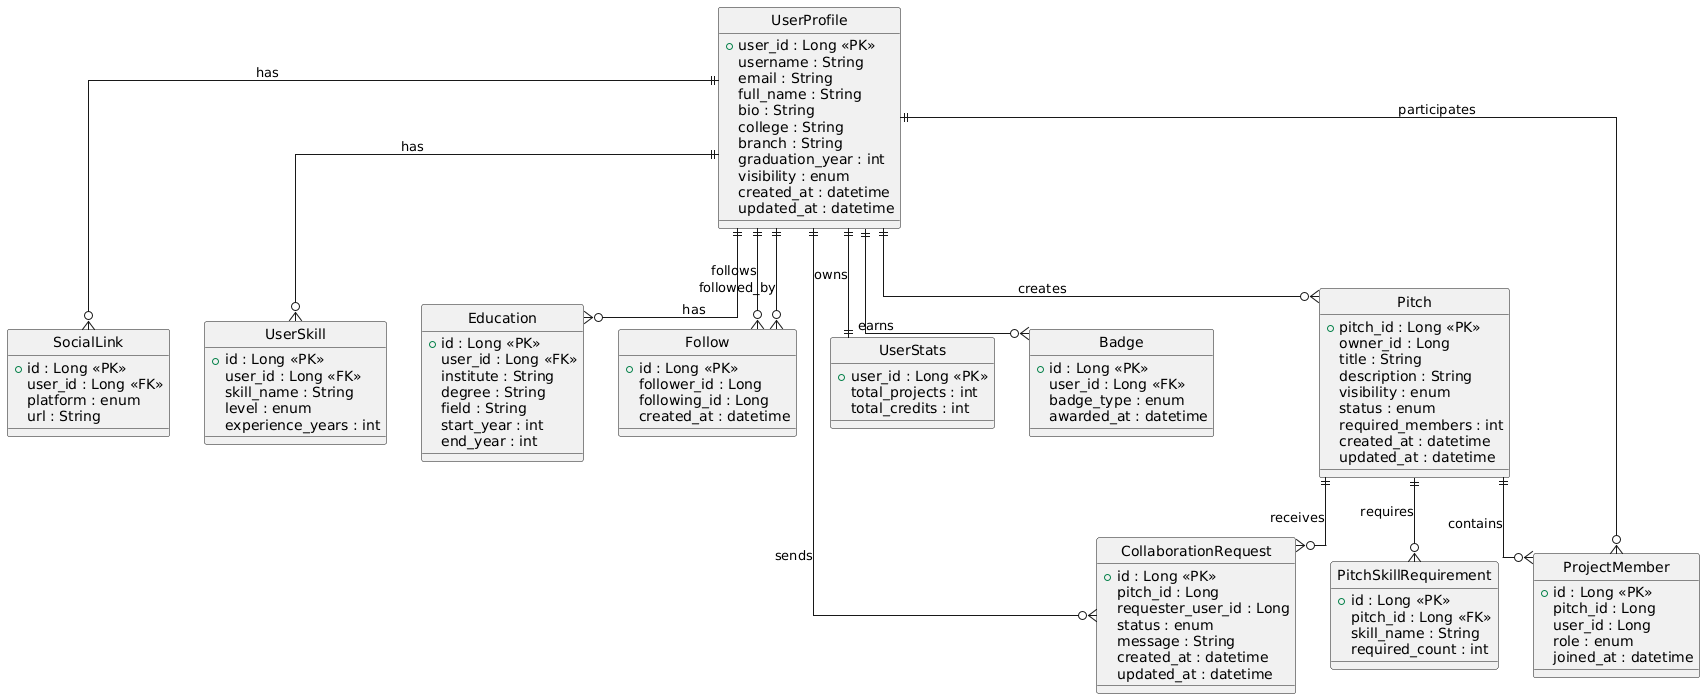

The diagram above was rendered by PlantUML. Its source (embedded in the PNG):
@startuml
hide circle
skinparam linetype ortho

' ===================== USER SERVICE =====================

entity UserProfile {
  +user_id : Long <<PK>>
  username : String
  email : String
  full_name : String
  bio : String
  college : String
  branch : String
  graduation_year : int
  visibility : enum
  created_at : datetime
  updated_at : datetime
}

entity SocialLink {
  +id : Long <<PK>>
  user_id : Long <<FK>>
  platform : enum
  url : String
}

entity UserSkill {
  +id : Long <<PK>>
  user_id : Long <<FK>>
  skill_name : String
  level : enum
  experience_years : int
}

entity Education {
  +id : Long <<PK>>
  user_id : Long <<FK>>
  institute : String
  degree : String
  field : String
  start_year : int
  end_year : int
}

entity Follow {
  +id : Long <<PK>>
  follower_id : Long
  following_id : Long
  created_at : datetime
}

entity UserStats {
  +user_id : Long <<PK>>
  total_projects : int
  total_credits : int
}

entity Badge {
  +id : Long <<PK>>
  user_id : Long <<FK>>
  badge_type : enum
  awarded_at : datetime
}

' ===================== PITCH SERVICE =====================

entity Pitch {
  +pitch_id : Long <<PK>>
  owner_id : Long
  title : String
  description : String
  visibility : enum
  status : enum
  required_members : int
  created_at : datetime
  updated_at : datetime
}

entity PitchSkillRequirement {
  +id : Long <<PK>>
  pitch_id : Long <<FK>>
  skill_name : String
  required_count : int
}

' ===================== COLLABORATION SERVICE =====================

entity CollaborationRequest {
  +id : Long <<PK>>
  pitch_id : Long
  requester_user_id : Long
  status : enum
  message : String
  created_at : datetime
  updated_at : datetime
}

entity ProjectMember {
  +id : Long <<PK>>
  pitch_id : Long
  user_id : Long
  role : enum
  joined_at : datetime
}

' ===================== RELATIONSHIPS =====================

UserProfile ||--o{ SocialLink : has
UserProfile ||--o{ UserSkill : has
UserProfile ||--o{ Education : has
UserProfile ||--o{ Badge : earns
UserProfile ||--|| UserStats : owns

UserProfile ||--o{ Pitch : creates
Pitch ||--o{ PitchSkillRequirement : requires

Pitch ||--o{ CollaborationRequest : receives
UserProfile ||--o{ CollaborationRequest : sends

Pitch ||--o{ ProjectMember : contains
UserProfile ||--o{ ProjectMember : participates

UserProfile ||--o{ Follow : follows
UserProfile ||--o{ Follow : followed_by
@enduml